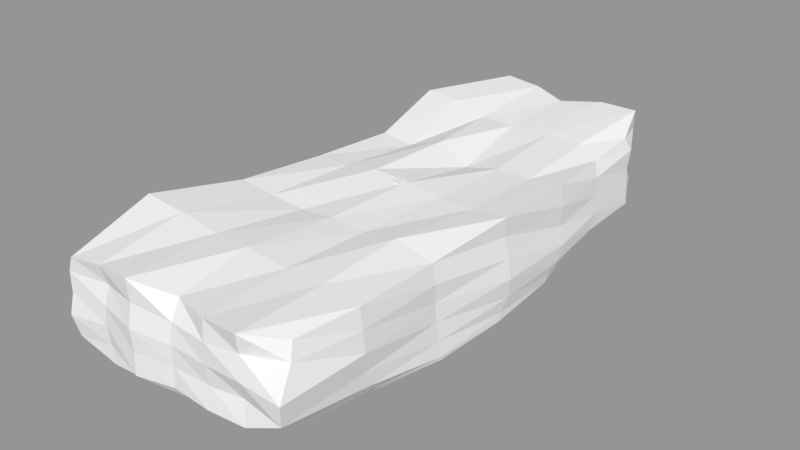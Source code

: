 # Source: interior0.blend  (saved by Blender 2.78.0; exported with 4.5.12 LTS)
import bpy
from mathutils import Matrix  # noqa: F401  (used for matrix-valued properties, if any)

bpy.ops.wm.read_factory_settings(use_empty=True)
scene = bpy.context.scene
scene.name = 'Scene'

# ---- collections
col_collection_1 = bpy.data.collections.new('Collection 1'); scene.collection.children.link(col_collection_1)

# ---- meshes
me_cube_006 = bpy.data.meshes.new('Cube.006')
me_cube_006.from_pydata([(0.4465, 0.4666, -6.679), (0.4738, 0.4576, -0.2253), (-2.514, 0.3639, 0.1157), (-2.341, 0.4386, -6.795), (0.5739, 1.76, -7.36), (0.75, 1.854, 0.5144), (-2.759, 1.902, 1.0), (-2.56, 1.88, -7.409), (0.6772, 0.4444, -5.746), (0.8621, 0.3431, -4.69), (0.9301, 0.2923, -3.38), (0.8997, 0.2943, -2.101), (0.7563, 0.3616, -1.018), (0.09711, 0.4599, -7.35), (-0.3892, 0.4328, -7.709), (-0.9398, 0.427, -7.829), (-1.483, 0.4414, -7.734), (-1.971, 0.4363, -7.432), (0.5335, 0.5284, -6.882), (0.7215, 0.6364, -7.317), (0.6945, 0.9333, -7.347), (0.6606, 1.238, -7.357), (0.6633, 1.549, -7.437), (0.09549, 0.4853, 0.3531), (-0.4031, 0.4818, 0.6606), (-0.9594, 0.4456, 0.8126), (-1.548, 0.4144, 0.8318), (-2.119, 0.3591, 0.7192), (0.5692, 0.5265, -0.01212), (0.7976, 0.6673, 0.4929), (0.9835, 1.0, 0.9835), (1.029, 1.333, 1.028), (0.814, 1.621, 0.6184), (-2.756, 0.3019, -0.8832), (-2.8, 0.3666, -2.14), (-2.825, 0.3105, -3.445), (-2.73, 0.3843, -4.697), (-2.58, 0.4289, -5.846), (-2.611, 0.469, 0.3638), (-2.833, 0.6667, 0.9758), (-2.898, 1.0, 1.041), (-2.851, 1.333, 0.9945), (-2.851, 1.667, 0.994), (-2.457, 0.4781, -7.088), (-2.666, 0.6516, -7.593), (-2.658, 0.9853, -7.585), (-2.681, 1.324, -7.606), (-2.574, 1.627, -7.488), (0.6023, 1.7, -6.379), (0.8257, 1.826, -5.043), (0.9012, 1.901, -3.532), (0.7828, 1.783, -2.021), (0.8674, 1.867, -0.5106), (0.3572, 1.984, -8.048), (-0.2856, 1.98, -8.044), (-0.9571, 1.911, -7.803), (-1.571, 1.97, -8.033), (-2.214, 2.012, -8.075), (0.3572, 2.026, 1.026), (-0.2856, 1.949, 0.9494), (-0.9466, 1.887, 0.7431), (-1.571, 2.049, 1.049), (-2.214, 1.968, 0.9678), (-3.028, 2.171, -0.5106), (-2.78, 1.923, -2.021), (-2.679, 1.823, -3.532), (-2.612, 1.755, -5.043), (-2.868, 2.011, -6.553), (0.3599, 1.681, -8.027), (0.3471, 1.378, -7.983), (0.3316, 1.075, -7.934), (0.3869, 0.7714, -7.991), (0.1749, 0.5572, -7.531), (-0.2877, 1.637, -8.055), (-0.2731, 1.293, -8.115), (-0.315, 0.9495, -8.007), (-0.2772, 0.6284, -8.046), (-0.3491, 0.5047, -7.836), (-0.9309, 1.658, -8.071), (-0.9256, 1.33, -8.135), (-0.9337, 0.978, -8.094), (-0.9291, 0.6549, -8.083), (-0.9347, 0.502, -7.93), (-1.572, 1.638, -8.043), (-1.55, 1.307, -7.986), (-1.569, 0.975, -8.052), (-1.575, 0.6453, -8.084), (-1.522, 0.4945, -7.891), (-2.177, 1.666, -8.029), (-2.25, 1.32, -8.146), (-2.222, 0.9748, -8.113), (-2.243, 0.6292, -8.153), (-2.077, 0.4456, -7.738), (-2.82, 0.4439, -0.7524), (-3.036, 0.6435, -0.4821), (-2.951, 1.025, -0.5452), (-3.094, 1.407, -0.4554), (-3.069, 1.789, -0.4778), (-2.82, 0.4873, -2.092), (-2.837, 0.6952, -2.018), (-2.748, 1.01, -2.029), (-2.78, 1.315, -2.019), (-2.731, 1.619, -2.037), (-2.822, 0.4435, -3.456), (-2.841, 0.6128, -3.49), (-2.893, 0.7973, -3.532), (-2.766, 1.139, -3.532), (-2.756, 1.481, -3.532), (-2.752, 0.4816, -4.784), (-2.786, 0.6371, -4.944), (-2.711, 0.903, -5.043), (-2.701, 1.187, -5.051), (-2.688, 1.471, -5.057), (-2.65, 0.502, -6.031), (-2.787, 0.6627, -6.386), (-2.865, 0.9822, -6.54), (-2.888, 1.325, -6.559), (-2.793, 1.668, -6.499), (0.1836, 0.5584, 0.5552), (0.3806, 0.718, 1.001), (0.3066, 1.045, 0.9052), (0.3796, 1.372, 1.03), (0.3156, 1.699, 0.9488), (-0.3597, 0.552, 0.7788), (-0.2775, 0.6588, 0.9984), (-0.2959, 0.9814, 0.9371), (-0.2807, 1.304, 0.9766), (-0.2805, 1.627, 0.971), (-0.9488, 0.5271, 0.8827), (-0.9267, 0.6705, 0.9627), (-0.9284, 0.9827, 0.9492), (-0.9285, 1.3, 0.9526), (-0.9285, 1.606, 0.9063), (-1.566, 0.4946, 0.9294), (-1.568, 0.6247, 1.065), (-1.567, 0.9808, 1.055), (-1.577, 1.337, 1.078), (-1.559, 1.693, 1.019), (-2.2, 0.4449, 0.9189), (-2.229, 0.7399, 0.9285), (-2.238, 1.047, 0.9567), (-2.222, 1.354, 0.949), (-2.17, 1.661, 0.8857), (0.7224, 0.524, -5.867), (0.7979, 0.672, -6.076), (0.7999, 0.9206, -6.161), (0.7627, 1.204, -6.201), (0.7264, 1.487, -6.266), (0.878, 0.4546, -4.756), (0.9254, 0.6308, -4.902), (0.9391, 0.8792, -5.008), (0.8638, 1.17, -5.02), (0.8768, 1.495, -5.045), (0.9272, 0.4209, -3.427), (0.965, 0.6391, -3.532), (1.006, 0.9547, -3.532), (0.9517, 1.27, -3.532), (0.879, 1.586, -3.532), (0.9107, 0.3602, -2.064), (0.876, 0.5988, -2.037), (0.8473, 0.8948, -2.035), (0.8295, 1.191, -2.029), (0.8463, 1.487, -2.012), (0.794, 0.4538, -0.9215), (0.8813, 0.6328, -0.6961), (0.8909, 0.899, -0.5622), (0.9427, 1.222, -0.5053), (0.9101, 1.545, -0.5046)], [], [(167, 32, 5, 52), (142, 42, 6, 62), (117, 47, 7, 67), (92, 43, 3, 17), (18, 72, 13, 0), (72, 77, 14, 13), (77, 82, 15, 14), (82, 87, 16, 15), (87, 92, 17, 16), (4, 53, 68, 22), (22, 68, 69, 21), (21, 69, 70, 20), (20, 70, 71, 19), (19, 71, 72, 18), (53, 54, 73, 68), (68, 73, 74, 69), (69, 74, 75, 70), (70, 75, 76, 71), (71, 76, 77, 72), (54, 55, 78, 73), (73, 78, 79, 74), (74, 79, 80, 75), (75, 80, 81, 76), (76, 81, 82, 77), (55, 56, 83, 78), (78, 83, 84, 79), (79, 84, 85, 80), (80, 85, 86, 81), (81, 86, 87, 82), (56, 57, 88, 83), (83, 88, 89, 84), (84, 89, 90, 85), (85, 90, 91, 86), (86, 91, 92, 87), (57, 7, 47, 88), (88, 47, 46, 89), (89, 46, 45, 90), (90, 45, 44, 91), (91, 44, 43, 92), (42, 97, 63, 6), (97, 102, 64, 63), (102, 107, 65, 64), (107, 112, 66, 65), (112, 117, 67, 66), (2, 33, 93, 38), (38, 93, 94, 39), (39, 94, 95, 40), (40, 95, 96, 41), (41, 96, 97, 42), (33, 34, 98, 93), (93, 98, 99, 94), (94, 99, 100, 95), (95, 100, 101, 96), (96, 101, 102, 97), (34, 35, 103, 98), (98, 103, 104, 99), (99, 104, 105, 100), (100, 105, 106, 101), (101, 106, 107, 102), (35, 36, 108, 103), (103, 108, 109, 104), (104, 109, 110, 105), (105, 110, 111, 106), (106, 111, 112, 107), (36, 37, 113, 108), (108, 113, 114, 109), (109, 114, 115, 110), (110, 115, 116, 111), (111, 116, 117, 112), (37, 3, 43, 113), (113, 43, 44, 114), (114, 44, 45, 115), (115, 45, 46, 116), (116, 46, 47, 117), (32, 122, 58, 5), (122, 127, 59, 58), (127, 132, 60, 59), (132, 137, 61, 60), (137, 142, 62, 61), (1, 23, 118, 28), (28, 118, 119, 29), (29, 119, 120, 30), (30, 120, 121, 31), (31, 121, 122, 32), (23, 24, 123, 118), (118, 123, 124, 119), (119, 124, 125, 120), (120, 125, 126, 121), (121, 126, 127, 122), (24, 25, 128, 123), (123, 128, 129, 124), (124, 129, 130, 125), (125, 130, 131, 126), (126, 131, 132, 127), (25, 26, 133, 128), (128, 133, 134, 129), (129, 134, 135, 130), (130, 135, 136, 131), (131, 136, 137, 132), (26, 27, 138, 133), (133, 138, 139, 134), (134, 139, 140, 135), (135, 140, 141, 136), (136, 141, 142, 137), (27, 2, 38, 138), (138, 38, 39, 139), (139, 39, 40, 140), (140, 40, 41, 141), (141, 41, 42, 142), (22, 147, 48, 4), (147, 152, 49, 48), (152, 157, 50, 49), (157, 162, 51, 50), (162, 167, 52, 51), (0, 8, 143, 18), (18, 143, 144, 19), (19, 144, 145, 20), (20, 145, 146, 21), (21, 146, 147, 22), (8, 9, 148, 143), (143, 148, 149, 144), (144, 149, 150, 145), (145, 150, 151, 146), (146, 151, 152, 147), (9, 10, 153, 148), (148, 153, 154, 149), (149, 154, 155, 150), (150, 155, 156, 151), (151, 156, 157, 152), (10, 11, 158, 153), (153, 158, 159, 154), (154, 159, 160, 155), (155, 160, 161, 156), (156, 161, 162, 157), (11, 12, 163, 158), (158, 163, 164, 159), (159, 164, 165, 160), (160, 165, 166, 161), (161, 166, 167, 162), (12, 1, 28, 163), (163, 28, 29, 164), (164, 29, 30, 165), (165, 30, 31, 166), (166, 31, 32, 167)])
me_cube_006.use_remesh_preserve_volume = False
me_cube_006.use_remesh_preserve_attributes = False
me_cube_006.use_mirror_vertex_groups = False
me_cube_006.update()
me_cube_003 = bpy.data.meshes.new('Cube.003')
me_cube_003.from_pydata([(0.4465, 0.4666, -6.679), (0.4738, 0.4576, -0.2253), (-2.514, 0.3639, 0.1157), (-2.341, 0.4386, -6.795), (0.6772, 0.4444, -5.746), (0.8621, 0.3431, -4.69), (0.9301, 0.2923, -3.38), (0.8997, 0.2943, -2.101), (0.7563, 0.3616, -1.018), (0.09711, 0.4599, -7.35), (-0.3892, 0.4328, -7.709), (-0.9398, 0.427, -7.829), (-1.483, 0.4414, -7.734), (-1.971, 0.4363, -7.432), (0.09549, 0.4853, 0.3531), (-0.4031, 0.4818, 0.6606), (-0.9594, 0.4456, 0.8126), (-1.548, 0.4144, 0.8318), (-2.119, 0.3591, 0.7192), (-2.756, 0.3019, -0.8832), (-2.8, 0.3666, -2.14), (-2.825, 0.3105, -3.445), (-2.73, 0.3843, -4.697), (-2.58, 0.4289, -5.846)], [], [(23, 22, 21, 20, 19, 2, 18, 17, 16, 15, 14, 1, 8, 7, 6, 5, 4, 0, 9, 10, 11, 12, 13, 3)])
me_cube_003.use_remesh_preserve_volume = False
me_cube_003.use_remesh_preserve_attributes = False
me_cube_003.use_mirror_vertex_groups = False
me_cube_003.update()
me_cube_005 = bpy.data.meshes.new('Cube.005')
me_cube_005.from_pydata([(-0.5515, -0.5515, -0.199), (-1.0, -1.0, 1.0), (-0.5515, 0.5515, -0.199), (-1.0, 1.0, 1.0), (0.5515, -0.5515, -0.199), (1.0, -1.0, 1.0), (0.5515, 0.5515, -0.199), (1.0, 1.0, 1.0)], [], [(0, 1, 3, 2), (2, 3, 7, 6), (6, 7, 5, 4), (4, 5, 1, 0), (2, 6, 4, 0), (7, 3, 1, 5)])
me_cube_005.use_remesh_preserve_volume = False
me_cube_005.use_remesh_preserve_attributes = False
me_cube_005.use_mirror_vertex_groups = False
me_cube_005.update()
me_cube_004 = bpy.data.meshes.new('Cube.004')
me_cube_004.from_pydata([(-3.211, -3.211, 3.299), (-3.211, -3.211, 4.36), (-3.211, 3.211, 3.299), (-3.211, 3.211, 4.36), (3.211, -3.211, 3.299), (3.211, -3.211, 4.36), (3.211, 3.211, 3.299), (3.211, 3.211, 4.36), (-1.0, -1.0, -3.104), (-1.0, -1.0, 3.299), (-1.0, 1.0, -3.104), (-1.0, 1.0, 3.299), (1.0, -1.0, -3.104), (1.0, -1.0, 3.299), (1.0, 1.0, -3.104), (1.0, 1.0, 3.299)], [], [(0, 1, 3, 2), (2, 3, 7, 6), (6, 7, 5, 4), (4, 5, 1, 0), (2, 6, 4, 0), (7, 3, 1, 5), (8, 9, 11, 10), (10, 11, 15, 14), (14, 15, 13, 12), (12, 13, 9, 8), (10, 14, 12, 8), (15, 11, 9, 13)])
me_cube_004.use_remesh_preserve_volume = False
me_cube_004.use_remesh_preserve_attributes = False
me_cube_004.use_mirror_vertex_groups = False
me_cube_004.update()
me_cube_001 = bpy.data.meshes.new('Cube.001')
me_cube_001.from_pydata([(-3.211, -3.211, 3.299), (-3.211, -3.211, 4.36), (-3.211, 3.211, 3.299), (-3.211, 3.211, 4.36), (3.211, -3.211, 3.299), (3.211, -3.211, 4.36), (3.211, 3.211, 3.299), (3.211, 3.211, 4.36), (-1.0, -1.0, -2.604), (-1.0, -1.0, 3.299), (-1.0, 1.0, -2.604), (-1.0, 1.0, 3.299), (1.0, -1.0, -2.604), (1.0, -1.0, 3.299), (1.0, 1.0, -2.604), (1.0, 1.0, 3.299)], [], [(0, 1, 3, 2), (2, 3, 7, 6), (6, 7, 5, 4), (4, 5, 1, 0), (2, 6, 4, 0), (7, 3, 1, 5), (8, 9, 11, 10), (10, 11, 15, 14), (14, 15, 13, 12), (12, 13, 9, 8), (10, 14, 12, 8), (15, 11, 9, 13)])
me_cube_001.use_remesh_preserve_volume = False
me_cube_001.use_remesh_preserve_attributes = False
me_cube_001.use_mirror_vertex_groups = False
me_cube_001.update()
me_cube_002 = bpy.data.meshes.new('Cube.002')
me_cube_002.from_pydata([(-1.0, -1.0, -1.0), (-1.0, -1.0, 1.0), (-1.0, 1.0, -1.0), (-1.0, 1.0, 1.0), (1.0, -1.0, -1.0), (1.0, -1.0, 1.0), (1.0, 1.0, -1.0), (1.0, 1.0, 1.0)], [], [(0, 1, 3, 2), (2, 3, 7, 6), (6, 7, 5, 4), (4, 5, 1, 0), (2, 6, 4, 0), (7, 3, 1, 5)])
me_cube_002.use_remesh_preserve_volume = False
me_cube_002.use_remesh_preserve_attributes = False
me_cube_002.use_mirror_vertex_groups = False
me_cube_002.update()
me_cube = bpy.data.meshes.new('Cube')
me_cube.from_pydata([(0.5739, 1.76, -7.36), (0.75, 1.854, 0.5144), (-2.759, 1.902, 1.0), (-2.56, 1.88, -7.409), (0.6023, 1.7, -6.379), (0.8257, 1.826, -5.043), (0.9012, 1.901, -3.532), (0.7828, 1.783, -2.021), (0.8674, 1.867, -0.5106), (0.3572, 1.984, -8.048), (-0.2856, 1.98, -8.044), (-0.9571, 1.911, -7.803), (-1.571, 1.97, -8.033), (-2.214, 2.012, -8.075), (0.3572, 2.026, 1.026), (-0.2856, 1.949, 0.9494), (-0.9466, 1.887, 0.7431), (-1.571, 2.049, 1.049), (-2.214, 1.968, 0.9678), (-3.028, 2.171, -0.5106), (-2.78, 1.923, -2.021), (-2.679, 1.823, -3.532), (-2.612, 1.755, -5.043), (-2.868, 2.011, -6.553), (0.2115, 1.821, -6.5), (-0.3715, 1.843, -6.525), (-1.092, 1.811, -6.528), (-1.684, 1.816, -6.495), (-2.276, 1.964, -6.558), (0.2528, 1.755, -5.023), (-0.3201, 1.761, -5.029), (-0.893, 1.639, -4.992), (-1.466, 1.893, -5.081), (-2.039, 1.695, -5.019), (0.3045, 1.838, -3.532), (-0.2923, 1.829, -3.532), (-0.889, 1.9, -3.532), (-1.486, 1.941, -3.532), (-2.083, 1.834, -3.532), (0.189, 1.957, -1.971), (-0.4048, 1.842, -2.017), (-0.9986, 1.876, -2.013), (-1.592, 1.799, -2.047), (-2.186, 1.85, -2.038), (0.2585, 1.946, -0.4944), (-0.3789, 1.933, -0.5221), (-1.08, 1.999, -0.5244), (-1.73, 1.962, -0.5825), (-2.379, 2.078, -0.539)], [], [(48, 18, 2, 19), (13, 28, 23, 3), (28, 33, 22, 23), (33, 38, 21, 22), (38, 43, 20, 21), (43, 48, 19, 20), (0, 4, 24, 9), (9, 24, 25, 10), (10, 25, 26, 11), (11, 26, 27, 12), (12, 27, 28, 13), (4, 5, 29, 24), (24, 29, 30, 25), (25, 30, 31, 26), (26, 31, 32, 27), (27, 32, 33, 28), (5, 6, 34, 29), (29, 34, 35, 30), (30, 35, 36, 31), (31, 36, 37, 32), (32, 37, 38, 33), (6, 7, 39, 34), (34, 39, 40, 35), (35, 40, 41, 36), (36, 41, 42, 37), (37, 42, 43, 38), (7, 8, 44, 39), (39, 44, 45, 40), (40, 45, 46, 41), (41, 46, 47, 42), (42, 47, 48, 43), (8, 1, 14, 44), (44, 14, 15, 45), (45, 15, 16, 46), (46, 16, 17, 47), (47, 17, 18, 48)])
me_cube.use_remesh_preserve_volume = False
me_cube.use_remesh_preserve_attributes = False
me_cube.use_mirror_vertex_groups = False
me_cube.update()

# ---- objects
ob_walls = bpy.data.objects.new('walls', me_cube_006)
ob_floor = bpy.data.objects.new('floor', me_cube_003)
ob_ceiling_lamp = bpy.data.objects.new('ceiling lamp', me_cube_005)
ob_table1 = bpy.data.objects.new('table1', me_cube_004)
ob_table0 = bpy.data.objects.new('table0', me_cube_001)
ob_bar_top = bpy.data.objects.new('bar top', me_cube_002)
ob_ceiling = bpy.data.objects.new('ceiling', me_cube)

# ---- transforms, parenting, visibility, modifiers, constraints
ob_walls.location = (0.0, 0.0, 0.0)
ob_walls.rotation_euler = (1.571, 0.0, 0.0)
ob_walls.lock_rotations_4d = False
ob_walls.empty_display_type = 'ARROWS'
ob_walls.lineart.crease_threshold = 0.0
ob_floor.location = (0.0, 0.0, 0.0)
ob_floor.rotation_euler = (1.571, 0.0, 0.0)
ob_floor.lock_rotations_4d = False
ob_floor.empty_display_type = 'ARROWS'
ob_floor.lineart.crease_threshold = 0.0
ob_ceiling_lamp.location = (-1.031, 3.494, 1.811)
ob_ceiling_lamp.scale = (0.1, 0.1, 0.1)
ob_ceiling_lamp.lineart.crease_threshold = 0.0
ob_table1.location = (-0.01096, 3.453, 0.43)
ob_table1.scale = (0.1, 0.1, 0.1)
ob_table1.lineart.crease_threshold = 0.0
ob_table0.location = (-0.04269, 1.018, 0.43)
ob_table0.scale = (0.1, 0.1, 0.1)
ob_table0.lineart.crease_threshold = 0.0
ob_bar_top.location = (-1.276, 6.537, 0.5482)
ob_bar_top.scale = (1.686, 0.2201, -0.1442)
ob_bar_top.lineart.crease_threshold = 0.0
ob_ceiling.location = (0.0, 0.0, 0.0)
ob_ceiling.rotation_euler = (1.571, 0.0, 0.0)
ob_ceiling.lock_rotations_4d = False
ob_ceiling.empty_display_type = 'ARROWS'
ob_ceiling.lineart.crease_threshold = 0.0

# ---- collection membership
col_collection_1.objects.link(ob_walls)
col_collection_1.objects.link(ob_floor)
col_collection_1.objects.link(ob_ceiling_lamp)
col_collection_1.objects.link(ob_table1)
col_collection_1.objects.link(ob_table0)
col_collection_1.objects.link(ob_bar_top)
col_collection_1.objects.link(ob_ceiling)

# ---- scene / render settings (as saved in the file)
scene.frame_start = 1; scene.frame_end = 250; scene.frame_set(1)
scene.render.engine = 'CYCLES'
scene.render.resolution_percentage = 50
scene.render.dither_intensity = 0.0
scene.cycles.use_denoising = False
scene.cycles.samples = 128
scene.cycles.sampling_pattern = 'TABULATED_SOBOL'
scene.cycles.light_sampling_threshold = 0.0
scene.cycles.use_adaptive_sampling = False
scene.cycles.use_light_tree = False
scene.cycles.blur_glossy = 0.0
scene.cycles.sample_clamp_indirect = 0.0
scene.view_settings.view_transform = 'Standard'
bpy.context.view_layer.update()

# ---- added for rendering (the .blend has no active camera and no usable light): camera, sun + grey world if the file has none
cam_auto = bpy.data.cameras.new('AutoCamera')
cam_auto.lens = 50.0
cam_auto.sensor_width = 36.0
cam_auto.clip_end = 1000.0
ob_auto_camera = bpy.data.objects.new('AutoCamera', cam_auto)
scene.collection.objects.link(ob_auto_camera)
ob_auto_camera.location = (8.51189, -7.91646, 8.78118)
ob_auto_camera.rotation_euler = (1.09748, -7.21219e-08, 0.694738)
scene.camera = ob_auto_camera
light_auto_sun = bpy.data.lights.new('AutoSun', 'SUN')
light_auto_sun.energy = 3.0
light_auto_sun.angle = 0.0523599
ob_auto_sun = bpy.data.objects.new('AutoSun', light_auto_sun)
scene.collection.objects.link(ob_auto_sun)
ob_auto_sun.rotation_euler = (0.872665, 0.174533, 0.523599)
if scene.world is None:
    world_auto = bpy.data.worlds.new('AutoWorld')
    world_auto.color = (0.3, 0.3, 0.3)
    scene.world = world_auto
bpy.context.view_layer.update()
